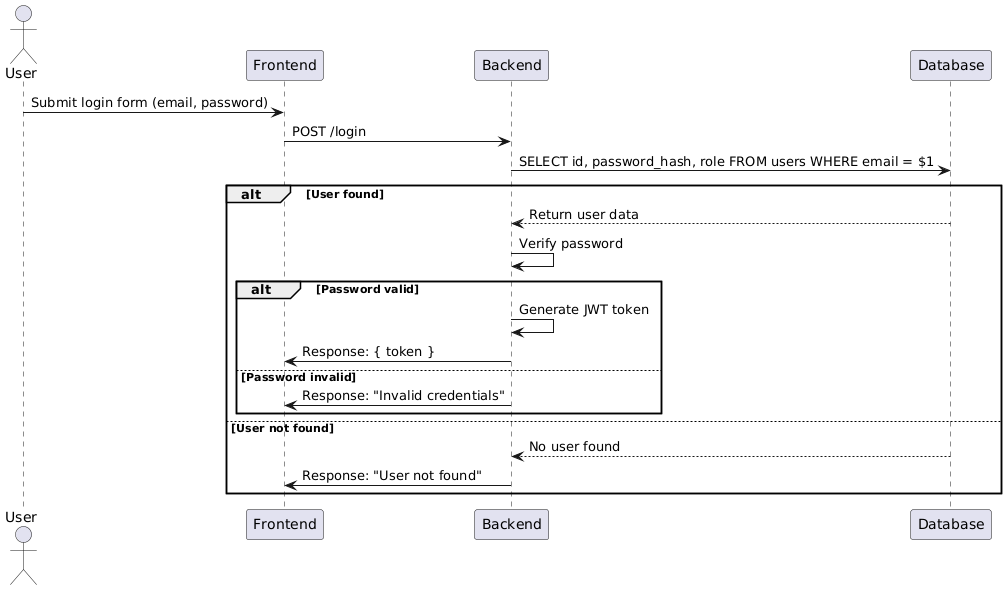

The diagram above was rendered by PlantUML. Its source (embedded in the PNG):
@startuml
actor User
participant "Frontend" as FE
participant "Backend" as BE
participant "Database" as DB

User -> FE: Submit login form (email, password)
FE -> BE: POST /login
BE -> DB: SELECT id, password_hash, role FROM users WHERE email = $1
alt User found
    DB --> BE: Return user data
    BE -> BE: Verify password
    alt Password valid
        BE -> BE: Generate JWT token
        BE -> FE: Response: { token }
    else Password invalid
        BE -> FE: Response: "Invalid credentials"
    end
else User not found
    DB --> BE: No user found
    BE -> FE: Response: "User not found"
end
@enduml